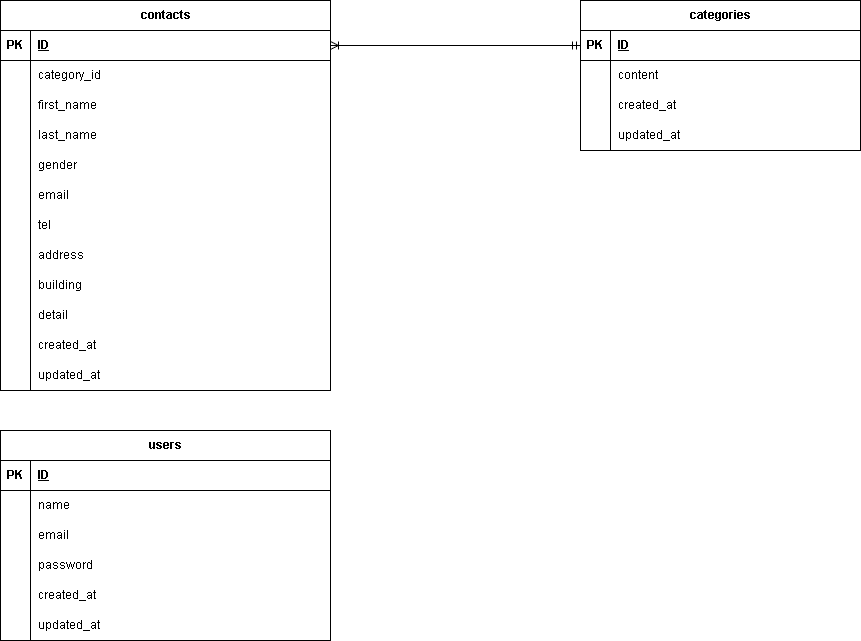

The diagram above was exported from draw.io. Its source (the exported page's mxGraphModel, read from the mxfile embedded in the PNG):
<mxGraphModel dx="1086" dy="779" grid="1" gridSize="10" guides="1" tooltips="1" connect="1" arrows="1" fold="1" page="1" pageScale="1" pageWidth="827" pageHeight="1169" math="0" shadow="0">
  <root>
    <mxCell id="0" />
    <mxCell id="1" parent="0" />
    <mxCell id="2" value="contacts" style="shape=table;startSize=30;container=1;collapsible=1;childLayout=tableLayout;fixedRows=1;rowLines=0;fontStyle=1;align=center;resizeLast=1;html=1;" vertex="1" parent="1">
      <mxGeometry x="60" y="70" width="330" height="390" as="geometry" />
    </mxCell>
    <mxCell id="3" value="" style="shape=tableRow;horizontal=0;startSize=0;swimlaneHead=0;swimlaneBody=0;fillColor=none;collapsible=0;dropTarget=0;points=[[0,0.5],[1,0.5]];portConstraint=eastwest;top=0;left=0;right=0;bottom=1;" vertex="1" parent="2">
      <mxGeometry y="30" width="330" height="30" as="geometry" />
    </mxCell>
    <mxCell id="4" value="PK" style="shape=partialRectangle;connectable=0;fillColor=none;top=0;left=0;bottom=0;right=0;fontStyle=1;overflow=hidden;whiteSpace=wrap;html=1;" vertex="1" parent="3">
      <mxGeometry width="30" height="30" as="geometry">
        <mxRectangle width="30" height="30" as="alternateBounds" />
      </mxGeometry>
    </mxCell>
    <mxCell id="5" value="ID" style="shape=partialRectangle;connectable=0;fillColor=none;top=0;left=0;bottom=0;right=0;align=left;spacingLeft=6;fontStyle=5;overflow=hidden;whiteSpace=wrap;html=1;" vertex="1" parent="3">
      <mxGeometry x="30" width="300" height="30" as="geometry">
        <mxRectangle width="300" height="30" as="alternateBounds" />
      </mxGeometry>
    </mxCell>
    <mxCell id="6" value="" style="shape=tableRow;horizontal=0;startSize=0;swimlaneHead=0;swimlaneBody=0;fillColor=none;collapsible=0;dropTarget=0;points=[[0,0.5],[1,0.5]];portConstraint=eastwest;top=0;left=0;right=0;bottom=0;" vertex="1" parent="2">
      <mxGeometry y="60" width="330" height="30" as="geometry" />
    </mxCell>
    <mxCell id="7" value="" style="shape=partialRectangle;connectable=0;fillColor=none;top=0;left=0;bottom=0;right=0;editable=1;overflow=hidden;whiteSpace=wrap;html=1;" vertex="1" parent="6">
      <mxGeometry width="30" height="30" as="geometry">
        <mxRectangle width="30" height="30" as="alternateBounds" />
      </mxGeometry>
    </mxCell>
    <mxCell id="8" value="&lt;span style=&quot;background-color: rgb(255, 255, 255);&quot;&gt;category_id&lt;/span&gt;" style="shape=partialRectangle;connectable=0;fillColor=none;top=0;left=0;bottom=0;right=0;align=left;spacingLeft=6;overflow=hidden;whiteSpace=wrap;html=1;" vertex="1" parent="6">
      <mxGeometry x="30" width="300" height="30" as="geometry">
        <mxRectangle width="300" height="30" as="alternateBounds" />
      </mxGeometry>
    </mxCell>
    <mxCell id="9" value="" style="shape=tableRow;horizontal=0;startSize=0;swimlaneHead=0;swimlaneBody=0;fillColor=none;collapsible=0;dropTarget=0;points=[[0,0.5],[1,0.5]];portConstraint=eastwest;top=0;left=0;right=0;bottom=0;" vertex="1" parent="2">
      <mxGeometry y="90" width="330" height="30" as="geometry" />
    </mxCell>
    <mxCell id="10" value="" style="shape=partialRectangle;connectable=0;fillColor=none;top=0;left=0;bottom=0;right=0;editable=1;overflow=hidden;whiteSpace=wrap;html=1;" vertex="1" parent="9">
      <mxGeometry width="30" height="30" as="geometry">
        <mxRectangle width="30" height="30" as="alternateBounds" />
      </mxGeometry>
    </mxCell>
    <mxCell id="11" value="first_name" style="shape=partialRectangle;connectable=0;fillColor=none;top=0;left=0;bottom=0;right=0;align=left;spacingLeft=6;overflow=hidden;whiteSpace=wrap;html=1;" vertex="1" parent="9">
      <mxGeometry x="30" width="300" height="30" as="geometry">
        <mxRectangle width="300" height="30" as="alternateBounds" />
      </mxGeometry>
    </mxCell>
    <mxCell id="12" value="" style="shape=tableRow;horizontal=0;startSize=0;swimlaneHead=0;swimlaneBody=0;fillColor=none;collapsible=0;dropTarget=0;points=[[0,0.5],[1,0.5]];portConstraint=eastwest;top=0;left=0;right=0;bottom=0;" vertex="1" parent="2">
      <mxGeometry y="120" width="330" height="30" as="geometry" />
    </mxCell>
    <mxCell id="13" value="" style="shape=partialRectangle;connectable=0;fillColor=none;top=0;left=0;bottom=0;right=0;editable=1;overflow=hidden;whiteSpace=wrap;html=1;" vertex="1" parent="12">
      <mxGeometry width="30" height="30" as="geometry">
        <mxRectangle width="30" height="30" as="alternateBounds" />
      </mxGeometry>
    </mxCell>
    <mxCell id="14" value="last_name" style="shape=partialRectangle;connectable=0;fillColor=none;top=0;left=0;bottom=0;right=0;align=left;spacingLeft=6;overflow=hidden;whiteSpace=wrap;html=1;" vertex="1" parent="12">
      <mxGeometry x="30" width="300" height="30" as="geometry">
        <mxRectangle width="300" height="30" as="alternateBounds" />
      </mxGeometry>
    </mxCell>
    <mxCell id="18" value="" style="shape=tableRow;horizontal=0;startSize=0;swimlaneHead=0;swimlaneBody=0;fillColor=none;collapsible=0;dropTarget=0;points=[[0,0.5],[1,0.5]];portConstraint=eastwest;top=0;left=0;right=0;bottom=0;" vertex="1" parent="2">
      <mxGeometry y="150" width="330" height="30" as="geometry" />
    </mxCell>
    <mxCell id="19" value="" style="shape=partialRectangle;connectable=0;fillColor=none;top=0;left=0;bottom=0;right=0;editable=1;overflow=hidden;whiteSpace=wrap;html=1;" vertex="1" parent="18">
      <mxGeometry width="30" height="30" as="geometry">
        <mxRectangle width="30" height="30" as="alternateBounds" />
      </mxGeometry>
    </mxCell>
    <mxCell id="20" value="gender" style="shape=partialRectangle;connectable=0;fillColor=none;top=0;left=0;bottom=0;right=0;align=left;spacingLeft=6;overflow=hidden;whiteSpace=wrap;html=1;" vertex="1" parent="18">
      <mxGeometry x="30" width="300" height="30" as="geometry">
        <mxRectangle width="300" height="30" as="alternateBounds" />
      </mxGeometry>
    </mxCell>
    <mxCell id="21" value="" style="shape=tableRow;horizontal=0;startSize=0;swimlaneHead=0;swimlaneBody=0;fillColor=none;collapsible=0;dropTarget=0;points=[[0,0.5],[1,0.5]];portConstraint=eastwest;top=0;left=0;right=0;bottom=0;" vertex="1" parent="2">
      <mxGeometry y="180" width="330" height="30" as="geometry" />
    </mxCell>
    <mxCell id="22" value="" style="shape=partialRectangle;connectable=0;fillColor=none;top=0;left=0;bottom=0;right=0;editable=1;overflow=hidden;whiteSpace=wrap;html=1;" vertex="1" parent="21">
      <mxGeometry width="30" height="30" as="geometry">
        <mxRectangle width="30" height="30" as="alternateBounds" />
      </mxGeometry>
    </mxCell>
    <mxCell id="23" value="email" style="shape=partialRectangle;connectable=0;fillColor=none;top=0;left=0;bottom=0;right=0;align=left;spacingLeft=6;overflow=hidden;whiteSpace=wrap;html=1;" vertex="1" parent="21">
      <mxGeometry x="30" width="300" height="30" as="geometry">
        <mxRectangle width="300" height="30" as="alternateBounds" />
      </mxGeometry>
    </mxCell>
    <mxCell id="24" value="" style="shape=tableRow;horizontal=0;startSize=0;swimlaneHead=0;swimlaneBody=0;fillColor=none;collapsible=0;dropTarget=0;points=[[0,0.5],[1,0.5]];portConstraint=eastwest;top=0;left=0;right=0;bottom=0;" vertex="1" parent="2">
      <mxGeometry y="210" width="330" height="30" as="geometry" />
    </mxCell>
    <mxCell id="25" value="" style="shape=partialRectangle;connectable=0;fillColor=none;top=0;left=0;bottom=0;right=0;editable=1;overflow=hidden;whiteSpace=wrap;html=1;" vertex="1" parent="24">
      <mxGeometry width="30" height="30" as="geometry">
        <mxRectangle width="30" height="30" as="alternateBounds" />
      </mxGeometry>
    </mxCell>
    <mxCell id="26" value="tel" style="shape=partialRectangle;connectable=0;fillColor=none;top=0;left=0;bottom=0;right=0;align=left;spacingLeft=6;overflow=hidden;whiteSpace=wrap;html=1;" vertex="1" parent="24">
      <mxGeometry x="30" width="300" height="30" as="geometry">
        <mxRectangle width="300" height="30" as="alternateBounds" />
      </mxGeometry>
    </mxCell>
    <mxCell id="49" value="" style="shape=tableRow;horizontal=0;startSize=0;swimlaneHead=0;swimlaneBody=0;fillColor=none;collapsible=0;dropTarget=0;points=[[0,0.5],[1,0.5]];portConstraint=eastwest;top=0;left=0;right=0;bottom=0;" vertex="1" parent="2">
      <mxGeometry y="240" width="330" height="30" as="geometry" />
    </mxCell>
    <mxCell id="50" value="" style="shape=partialRectangle;connectable=0;fillColor=none;top=0;left=0;bottom=0;right=0;editable=1;overflow=hidden;whiteSpace=wrap;html=1;" vertex="1" parent="49">
      <mxGeometry width="30" height="30" as="geometry">
        <mxRectangle width="30" height="30" as="alternateBounds" />
      </mxGeometry>
    </mxCell>
    <mxCell id="51" value="address" style="shape=partialRectangle;connectable=0;fillColor=none;top=0;left=0;bottom=0;right=0;align=left;spacingLeft=6;overflow=hidden;whiteSpace=wrap;html=1;" vertex="1" parent="49">
      <mxGeometry x="30" width="300" height="30" as="geometry">
        <mxRectangle width="300" height="30" as="alternateBounds" />
      </mxGeometry>
    </mxCell>
    <mxCell id="52" value="" style="shape=tableRow;horizontal=0;startSize=0;swimlaneHead=0;swimlaneBody=0;fillColor=none;collapsible=0;dropTarget=0;points=[[0,0.5],[1,0.5]];portConstraint=eastwest;top=0;left=0;right=0;bottom=0;" vertex="1" parent="2">
      <mxGeometry y="270" width="330" height="30" as="geometry" />
    </mxCell>
    <mxCell id="53" value="" style="shape=partialRectangle;connectable=0;fillColor=none;top=0;left=0;bottom=0;right=0;editable=1;overflow=hidden;whiteSpace=wrap;html=1;" vertex="1" parent="52">
      <mxGeometry width="30" height="30" as="geometry">
        <mxRectangle width="30" height="30" as="alternateBounds" />
      </mxGeometry>
    </mxCell>
    <mxCell id="54" value="building" style="shape=partialRectangle;connectable=0;fillColor=none;top=0;left=0;bottom=0;right=0;align=left;spacingLeft=6;overflow=hidden;whiteSpace=wrap;html=1;" vertex="1" parent="52">
      <mxGeometry x="30" width="300" height="30" as="geometry">
        <mxRectangle width="300" height="30" as="alternateBounds" />
      </mxGeometry>
    </mxCell>
    <mxCell id="55" value="" style="shape=tableRow;horizontal=0;startSize=0;swimlaneHead=0;swimlaneBody=0;fillColor=none;collapsible=0;dropTarget=0;points=[[0,0.5],[1,0.5]];portConstraint=eastwest;top=0;left=0;right=0;bottom=0;" vertex="1" parent="2">
      <mxGeometry y="300" width="330" height="30" as="geometry" />
    </mxCell>
    <mxCell id="56" value="" style="shape=partialRectangle;connectable=0;fillColor=none;top=0;left=0;bottom=0;right=0;editable=1;overflow=hidden;whiteSpace=wrap;html=1;" vertex="1" parent="55">
      <mxGeometry width="30" height="30" as="geometry">
        <mxRectangle width="30" height="30" as="alternateBounds" />
      </mxGeometry>
    </mxCell>
    <mxCell id="57" value="detail" style="shape=partialRectangle;connectable=0;fillColor=none;top=0;left=0;bottom=0;right=0;align=left;spacingLeft=6;overflow=hidden;whiteSpace=wrap;html=1;" vertex="1" parent="55">
      <mxGeometry x="30" width="300" height="30" as="geometry">
        <mxRectangle width="300" height="30" as="alternateBounds" />
      </mxGeometry>
    </mxCell>
    <mxCell id="58" value="" style="shape=tableRow;horizontal=0;startSize=0;swimlaneHead=0;swimlaneBody=0;fillColor=none;collapsible=0;dropTarget=0;points=[[0,0.5],[1,0.5]];portConstraint=eastwest;top=0;left=0;right=0;bottom=0;" vertex="1" parent="2">
      <mxGeometry y="330" width="330" height="30" as="geometry" />
    </mxCell>
    <mxCell id="59" value="" style="shape=partialRectangle;connectable=0;fillColor=none;top=0;left=0;bottom=0;right=0;editable=1;overflow=hidden;whiteSpace=wrap;html=1;" vertex="1" parent="58">
      <mxGeometry width="30" height="30" as="geometry">
        <mxRectangle width="30" height="30" as="alternateBounds" />
      </mxGeometry>
    </mxCell>
    <mxCell id="60" value="created_at" style="shape=partialRectangle;connectable=0;fillColor=none;top=0;left=0;bottom=0;right=0;align=left;spacingLeft=6;overflow=hidden;whiteSpace=wrap;html=1;" vertex="1" parent="58">
      <mxGeometry x="30" width="300" height="30" as="geometry">
        <mxRectangle width="300" height="30" as="alternateBounds" />
      </mxGeometry>
    </mxCell>
    <mxCell id="61" value="" style="shape=tableRow;horizontal=0;startSize=0;swimlaneHead=0;swimlaneBody=0;fillColor=none;collapsible=0;dropTarget=0;points=[[0,0.5],[1,0.5]];portConstraint=eastwest;top=0;left=0;right=0;bottom=0;" vertex="1" parent="2">
      <mxGeometry y="360" width="330" height="30" as="geometry" />
    </mxCell>
    <mxCell id="62" value="" style="shape=partialRectangle;connectable=0;fillColor=none;top=0;left=0;bottom=0;right=0;editable=1;overflow=hidden;whiteSpace=wrap;html=1;" vertex="1" parent="61">
      <mxGeometry width="30" height="30" as="geometry">
        <mxRectangle width="30" height="30" as="alternateBounds" />
      </mxGeometry>
    </mxCell>
    <mxCell id="63" value="updated_at" style="shape=partialRectangle;connectable=0;fillColor=none;top=0;left=0;bottom=0;right=0;align=left;spacingLeft=6;overflow=hidden;whiteSpace=wrap;html=1;" vertex="1" parent="61">
      <mxGeometry x="30" width="300" height="30" as="geometry">
        <mxRectangle width="300" height="30" as="alternateBounds" />
      </mxGeometry>
    </mxCell>
    <mxCell id="64" value="categories" style="shape=table;startSize=30;container=1;collapsible=1;childLayout=tableLayout;fixedRows=1;rowLines=0;fontStyle=1;align=center;resizeLast=1;html=1;" vertex="1" parent="1">
      <mxGeometry x="640" y="70" width="280" height="150" as="geometry" />
    </mxCell>
    <mxCell id="65" value="" style="shape=tableRow;horizontal=0;startSize=0;swimlaneHead=0;swimlaneBody=0;fillColor=none;collapsible=0;dropTarget=0;points=[[0,0.5],[1,0.5]];portConstraint=eastwest;top=0;left=0;right=0;bottom=1;" vertex="1" parent="64">
      <mxGeometry y="30" width="280" height="30" as="geometry" />
    </mxCell>
    <mxCell id="66" value="PK" style="shape=partialRectangle;connectable=0;fillColor=none;top=0;left=0;bottom=0;right=0;fontStyle=1;overflow=hidden;whiteSpace=wrap;html=1;" vertex="1" parent="65">
      <mxGeometry width="30" height="30" as="geometry">
        <mxRectangle width="30" height="30" as="alternateBounds" />
      </mxGeometry>
    </mxCell>
    <mxCell id="67" value="ID" style="shape=partialRectangle;connectable=0;fillColor=none;top=0;left=0;bottom=0;right=0;align=left;spacingLeft=6;fontStyle=5;overflow=hidden;whiteSpace=wrap;html=1;" vertex="1" parent="65">
      <mxGeometry x="30" width="250" height="30" as="geometry">
        <mxRectangle width="250" height="30" as="alternateBounds" />
      </mxGeometry>
    </mxCell>
    <mxCell id="68" value="" style="shape=tableRow;horizontal=0;startSize=0;swimlaneHead=0;swimlaneBody=0;fillColor=none;collapsible=0;dropTarget=0;points=[[0,0.5],[1,0.5]];portConstraint=eastwest;top=0;left=0;right=0;bottom=0;" vertex="1" parent="64">
      <mxGeometry y="60" width="280" height="30" as="geometry" />
    </mxCell>
    <mxCell id="69" value="" style="shape=partialRectangle;connectable=0;fillColor=none;top=0;left=0;bottom=0;right=0;editable=1;overflow=hidden;whiteSpace=wrap;html=1;" vertex="1" parent="68">
      <mxGeometry width="30" height="30" as="geometry">
        <mxRectangle width="30" height="30" as="alternateBounds" />
      </mxGeometry>
    </mxCell>
    <mxCell id="70" value="content" style="shape=partialRectangle;connectable=0;fillColor=none;top=0;left=0;bottom=0;right=0;align=left;spacingLeft=6;overflow=hidden;whiteSpace=wrap;html=1;" vertex="1" parent="68">
      <mxGeometry x="30" width="250" height="30" as="geometry">
        <mxRectangle width="250" height="30" as="alternateBounds" />
      </mxGeometry>
    </mxCell>
    <mxCell id="71" value="" style="shape=tableRow;horizontal=0;startSize=0;swimlaneHead=0;swimlaneBody=0;fillColor=none;collapsible=0;dropTarget=0;points=[[0,0.5],[1,0.5]];portConstraint=eastwest;top=0;left=0;right=0;bottom=0;" vertex="1" parent="64">
      <mxGeometry y="90" width="280" height="30" as="geometry" />
    </mxCell>
    <mxCell id="72" value="" style="shape=partialRectangle;connectable=0;fillColor=none;top=0;left=0;bottom=0;right=0;editable=1;overflow=hidden;whiteSpace=wrap;html=1;" vertex="1" parent="71">
      <mxGeometry width="30" height="30" as="geometry">
        <mxRectangle width="30" height="30" as="alternateBounds" />
      </mxGeometry>
    </mxCell>
    <mxCell id="73" value="&lt;span style=&quot;color: rgb(0, 0, 0);&quot;&gt;created_at&lt;/span&gt;" style="shape=partialRectangle;connectable=0;fillColor=none;top=0;left=0;bottom=0;right=0;align=left;spacingLeft=6;overflow=hidden;whiteSpace=wrap;html=1;" vertex="1" parent="71">
      <mxGeometry x="30" width="250" height="30" as="geometry">
        <mxRectangle width="250" height="30" as="alternateBounds" />
      </mxGeometry>
    </mxCell>
    <mxCell id="74" value="" style="shape=tableRow;horizontal=0;startSize=0;swimlaneHead=0;swimlaneBody=0;fillColor=none;collapsible=0;dropTarget=0;points=[[0,0.5],[1,0.5]];portConstraint=eastwest;top=0;left=0;right=0;bottom=0;" vertex="1" parent="64">
      <mxGeometry y="120" width="280" height="30" as="geometry" />
    </mxCell>
    <mxCell id="75" value="" style="shape=partialRectangle;connectable=0;fillColor=none;top=0;left=0;bottom=0;right=0;editable=1;overflow=hidden;whiteSpace=wrap;html=1;" vertex="1" parent="74">
      <mxGeometry width="30" height="30" as="geometry">
        <mxRectangle width="30" height="30" as="alternateBounds" />
      </mxGeometry>
    </mxCell>
    <mxCell id="76" value="&lt;span style=&quot;color: rgb(0, 0, 0);&quot;&gt;updated_at&lt;/span&gt;" style="shape=partialRectangle;connectable=0;fillColor=none;top=0;left=0;bottom=0;right=0;align=left;spacingLeft=6;overflow=hidden;whiteSpace=wrap;html=1;" vertex="1" parent="74">
      <mxGeometry x="30" width="250" height="30" as="geometry">
        <mxRectangle width="250" height="30" as="alternateBounds" />
      </mxGeometry>
    </mxCell>
    <mxCell id="78" value="" style="edgeStyle=entityRelationEdgeStyle;fontSize=12;html=1;endArrow=ERoneToMany;startArrow=ERmandOne;exitX=0;exitY=0.5;exitDx=0;exitDy=0;entryX=1;entryY=0.5;entryDx=0;entryDy=0;" edge="1" parent="1" source="65" target="3">
      <mxGeometry width="100" height="100" relative="1" as="geometry">
        <mxPoint x="360" y="450" as="sourcePoint" />
        <mxPoint x="460" y="350" as="targetPoint" />
      </mxGeometry>
    </mxCell>
    <mxCell id="79" value="users" style="shape=table;startSize=30;container=1;collapsible=1;childLayout=tableLayout;fixedRows=1;rowLines=0;fontStyle=1;align=center;resizeLast=1;html=1;" vertex="1" parent="1">
      <mxGeometry x="60" y="500" width="330" height="210" as="geometry" />
    </mxCell>
    <mxCell id="80" value="" style="shape=tableRow;horizontal=0;startSize=0;swimlaneHead=0;swimlaneBody=0;fillColor=none;collapsible=0;dropTarget=0;points=[[0,0.5],[1,0.5]];portConstraint=eastwest;top=0;left=0;right=0;bottom=1;" vertex="1" parent="79">
      <mxGeometry y="30" width="330" height="30" as="geometry" />
    </mxCell>
    <mxCell id="81" value="PK" style="shape=partialRectangle;connectable=0;fillColor=none;top=0;left=0;bottom=0;right=0;fontStyle=1;overflow=hidden;whiteSpace=wrap;html=1;" vertex="1" parent="80">
      <mxGeometry width="30" height="30" as="geometry">
        <mxRectangle width="30" height="30" as="alternateBounds" />
      </mxGeometry>
    </mxCell>
    <mxCell id="82" value="ID" style="shape=partialRectangle;connectable=0;fillColor=none;top=0;left=0;bottom=0;right=0;align=left;spacingLeft=6;fontStyle=5;overflow=hidden;whiteSpace=wrap;html=1;" vertex="1" parent="80">
      <mxGeometry x="30" width="300" height="30" as="geometry">
        <mxRectangle width="300" height="30" as="alternateBounds" />
      </mxGeometry>
    </mxCell>
    <mxCell id="83" value="" style="shape=tableRow;horizontal=0;startSize=0;swimlaneHead=0;swimlaneBody=0;fillColor=none;collapsible=0;dropTarget=0;points=[[0,0.5],[1,0.5]];portConstraint=eastwest;top=0;left=0;right=0;bottom=0;" vertex="1" parent="79">
      <mxGeometry y="60" width="330" height="30" as="geometry" />
    </mxCell>
    <mxCell id="84" value="" style="shape=partialRectangle;connectable=0;fillColor=none;top=0;left=0;bottom=0;right=0;editable=1;overflow=hidden;whiteSpace=wrap;html=1;" vertex="1" parent="83">
      <mxGeometry width="30" height="30" as="geometry">
        <mxRectangle width="30" height="30" as="alternateBounds" />
      </mxGeometry>
    </mxCell>
    <mxCell id="85" value="name" style="shape=partialRectangle;connectable=0;fillColor=none;top=0;left=0;bottom=0;right=0;align=left;spacingLeft=6;overflow=hidden;whiteSpace=wrap;html=1;" vertex="1" parent="83">
      <mxGeometry x="30" width="300" height="30" as="geometry">
        <mxRectangle width="300" height="30" as="alternateBounds" />
      </mxGeometry>
    </mxCell>
    <mxCell id="86" value="" style="shape=tableRow;horizontal=0;startSize=0;swimlaneHead=0;swimlaneBody=0;fillColor=none;collapsible=0;dropTarget=0;points=[[0,0.5],[1,0.5]];portConstraint=eastwest;top=0;left=0;right=0;bottom=0;" vertex="1" parent="79">
      <mxGeometry y="90" width="330" height="30" as="geometry" />
    </mxCell>
    <mxCell id="87" value="" style="shape=partialRectangle;connectable=0;fillColor=none;top=0;left=0;bottom=0;right=0;editable=1;overflow=hidden;whiteSpace=wrap;html=1;" vertex="1" parent="86">
      <mxGeometry width="30" height="30" as="geometry">
        <mxRectangle width="30" height="30" as="alternateBounds" />
      </mxGeometry>
    </mxCell>
    <mxCell id="88" value="email" style="shape=partialRectangle;connectable=0;fillColor=none;top=0;left=0;bottom=0;right=0;align=left;spacingLeft=6;overflow=hidden;whiteSpace=wrap;html=1;" vertex="1" parent="86">
      <mxGeometry x="30" width="300" height="30" as="geometry">
        <mxRectangle width="300" height="30" as="alternateBounds" />
      </mxGeometry>
    </mxCell>
    <mxCell id="89" value="" style="shape=tableRow;horizontal=0;startSize=0;swimlaneHead=0;swimlaneBody=0;fillColor=none;collapsible=0;dropTarget=0;points=[[0,0.5],[1,0.5]];portConstraint=eastwest;top=0;left=0;right=0;bottom=0;" vertex="1" parent="79">
      <mxGeometry y="120" width="330" height="30" as="geometry" />
    </mxCell>
    <mxCell id="90" value="" style="shape=partialRectangle;connectable=0;fillColor=none;top=0;left=0;bottom=0;right=0;editable=1;overflow=hidden;whiteSpace=wrap;html=1;" vertex="1" parent="89">
      <mxGeometry width="30" height="30" as="geometry">
        <mxRectangle width="30" height="30" as="alternateBounds" />
      </mxGeometry>
    </mxCell>
    <mxCell id="91" value="password" style="shape=partialRectangle;connectable=0;fillColor=none;top=0;left=0;bottom=0;right=0;align=left;spacingLeft=6;overflow=hidden;whiteSpace=wrap;html=1;" vertex="1" parent="89">
      <mxGeometry x="30" width="300" height="30" as="geometry">
        <mxRectangle width="300" height="30" as="alternateBounds" />
      </mxGeometry>
    </mxCell>
    <mxCell id="92" value="" style="shape=tableRow;horizontal=0;startSize=0;swimlaneHead=0;swimlaneBody=0;fillColor=none;collapsible=0;dropTarget=0;points=[[0,0.5],[1,0.5]];portConstraint=eastwest;top=0;left=0;right=0;bottom=0;" vertex="1" parent="79">
      <mxGeometry y="150" width="330" height="30" as="geometry" />
    </mxCell>
    <mxCell id="93" value="" style="shape=partialRectangle;connectable=0;fillColor=none;top=0;left=0;bottom=0;right=0;editable=1;overflow=hidden;whiteSpace=wrap;html=1;" vertex="1" parent="92">
      <mxGeometry width="30" height="30" as="geometry">
        <mxRectangle width="30" height="30" as="alternateBounds" />
      </mxGeometry>
    </mxCell>
    <mxCell id="94" value="&lt;span style=&quot;color: rgb(0, 0, 0);&quot;&gt;created_at&lt;/span&gt;" style="shape=partialRectangle;connectable=0;fillColor=none;top=0;left=0;bottom=0;right=0;align=left;spacingLeft=6;overflow=hidden;whiteSpace=wrap;html=1;" vertex="1" parent="92">
      <mxGeometry x="30" width="300" height="30" as="geometry">
        <mxRectangle width="300" height="30" as="alternateBounds" />
      </mxGeometry>
    </mxCell>
    <mxCell id="95" value="" style="shape=tableRow;horizontal=0;startSize=0;swimlaneHead=0;swimlaneBody=0;fillColor=none;collapsible=0;dropTarget=0;points=[[0,0.5],[1,0.5]];portConstraint=eastwest;top=0;left=0;right=0;bottom=0;" vertex="1" parent="79">
      <mxGeometry y="180" width="330" height="30" as="geometry" />
    </mxCell>
    <mxCell id="96" value="" style="shape=partialRectangle;connectable=0;fillColor=none;top=0;left=0;bottom=0;right=0;editable=1;overflow=hidden;whiteSpace=wrap;html=1;" vertex="1" parent="95">
      <mxGeometry width="30" height="30" as="geometry">
        <mxRectangle width="30" height="30" as="alternateBounds" />
      </mxGeometry>
    </mxCell>
    <mxCell id="97" value="&lt;span style=&quot;color: rgb(0, 0, 0);&quot;&gt;updated_at&lt;/span&gt;" style="shape=partialRectangle;connectable=0;fillColor=none;top=0;left=0;bottom=0;right=0;align=left;spacingLeft=6;overflow=hidden;whiteSpace=wrap;html=1;" vertex="1" parent="95">
      <mxGeometry x="30" width="300" height="30" as="geometry">
        <mxRectangle width="300" height="30" as="alternateBounds" />
      </mxGeometry>
    </mxCell>
  </root>
</mxGraphModel>